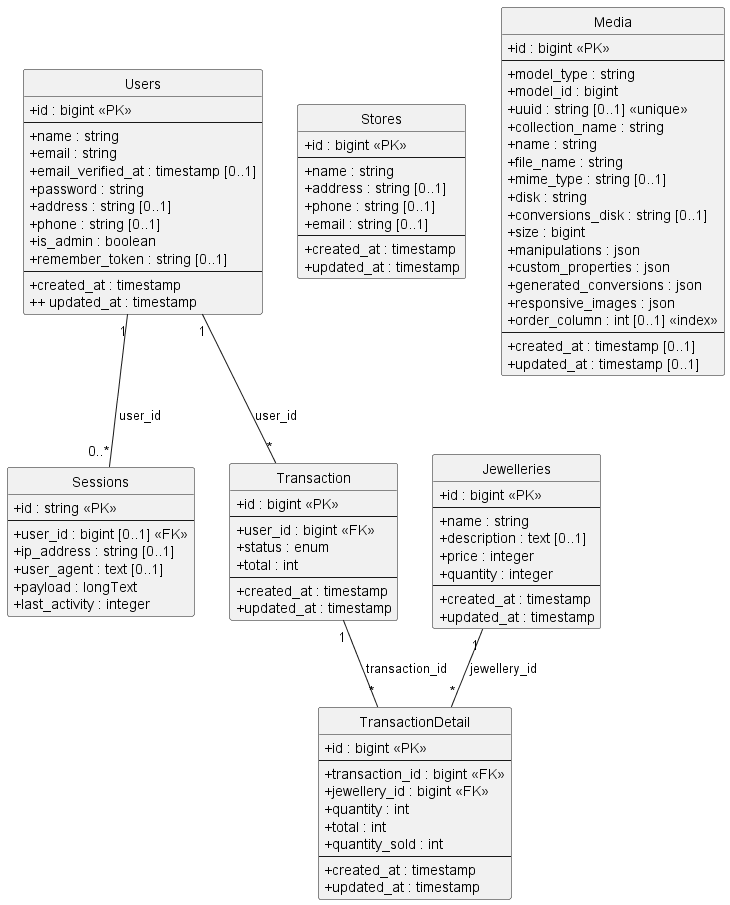

The diagram above was rendered by PlantUML. Its source (embedded in the PNG):
@startuml
hide circle
skinparam classAttributeIconSize 0

' Define the Classes (Database Tables)'

' Users table (from second snippet)'
class Users {
  + id : bigint <<PK>>
  --
  + name : string
  + email : string
  + email_verified_at : timestamp [0..1]
  + password : string
  + address : string [0..1]
  + phone : string [0..1]
  + is_admin : boolean
  + remember_token : string [0..1]
  --
  + created_at : timestamp
  + + updated_at : timestamp
}

' Sessions table (from second snippet)'
class Sessions {
  + id : string <<PK>>
  --
  + user_id : bigint [0..1] <<FK>>
  + ip_address : string [0..1]
  + user_agent : text [0..1]
  + payload : longText
  + last_activity : integer
}

' Jewelleries table (from second snippet)'
class Jewelleries {
  + id : bigint <<PK>>
  --
  + name : string
  + description : text [0..1]
  + price : integer
  + quantity : integer
  --
  + created_at : timestamp
  + updated_at : timestamp
}

' Stores table (from second snippet)'
class Stores {
  + id : bigint <<PK>>
  --
  + name : string
  + address : string [0..1]
  + phone : string [0..1]
  + email : string [0..1]
  --
  + created_at : timestamp
  + updated_at : timestamp
}


' Media table (from first snippet)'
class Media {
  + id : bigint <<PK>>
  --
  + model_type : string
  + model_id : bigint
  + uuid : string [0..1] <<unique>>
  + collection_name : string
  + name : string
  + file_name : string
  + mime_type : string [0..1]
  + disk : string
  + conversions_disk : string [0..1]
  + size : bigint
  + manipulations : json
  + custom_properties : json
  + generated_conversions : json
  + responsive_images : json
  + order_column : int [0..1] <<index>>
  --
  + created_at : timestamp [0..1]
  + updated_at : timestamp [0..1]
}

' Transaction table (from first snippet)'
class Transaction {
  + id : bigint <<PK>>
  --
  + user_id : bigint <<FK>>
  + status : enum
  + total : int
  --
  + created_at : timestamp
  + updated_at : timestamp
}

' Transaction Details table (from first snippet)'
class TransactionDetail {
  + id : bigint <<PK>>
  --
  + transaction_id : bigint <<FK>>
  + jewellery_id : bigint <<FK>>
  + quantity : int
  + total : int
  + quantity_sold : int
  --
  + created_at : timestamp
  + updated_at : timestamp
}


' Define the Relationships'

' Users has many Sessions'
Users "1" -- "0..*" Sessions : user_id

' Users has many Transactions'
Users "1" -- "*" Transaction : user_id

' Transaction has many Transaction Details'
Transaction "1" -- "*" TransactionDetail : transaction_id

' Jewelleries item can be in many Transaction Details'
Jewelleries "1" -- "*" TransactionDetail : jewellery_id

' Note on Media'
' note "Media is polymorphically linked\nvia model_type and model_id" as MediaNote
' Media .. MediaNote ' Optional: Link note to Media class'
@enduml